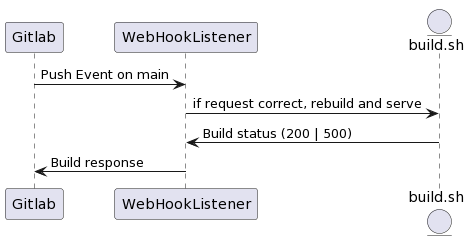

The diagram above was rendered by PlantUML. Its source (embedded in the PNG):
@startuml
participant Gitlab
participant WebHookListener
entity build.sh as Build

Gitlab -> WebHookListener: Push Event on main
WebHookListener -> Build: if request correct, rebuild and serve
Build -> WebHookListener: Build status (200 | 500)
WebHookListener -> Gitlab: Build response
@enduml